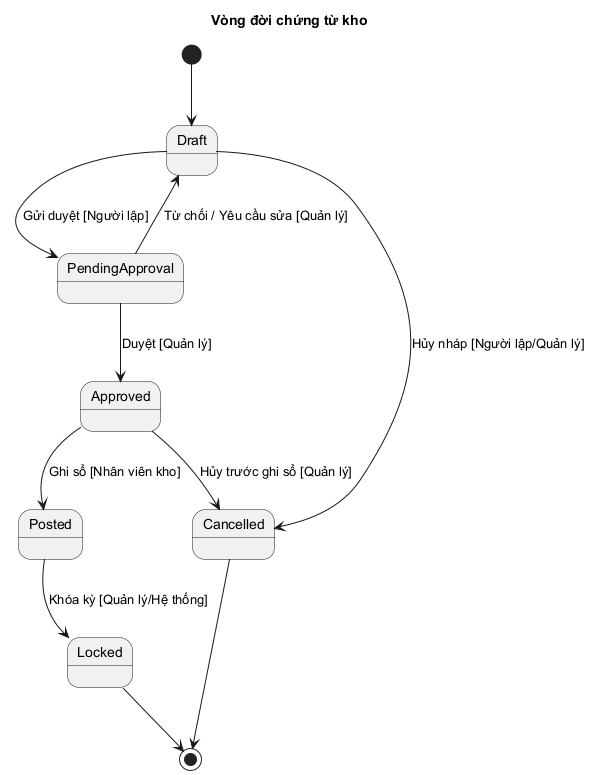

The diagram above was rendered by PlantUML. Its source (embedded in the PNG):
@startuml State_VongDoi_ChungTuKho
title Vòng đời chứng từ kho

[*] --> Draft
Draft --> PendingApproval: Gửi duyệt [Người lập]
Draft --> Cancelled: Hủy nháp [Người lập/Quản lý]

PendingApproval --> Draft: Từ chối / Yêu cầu sửa [Quản lý]
PendingApproval --> Approved: Duyệt [Quản lý]

Approved --> Posted: Ghi sổ [Nhân viên kho]
Approved --> Cancelled: Hủy trước ghi sổ [Quản lý]

Posted --> Locked: Khóa kỳ [Quản lý/Hệ thống]
Locked --> [*]
Cancelled --> [*]
@enduml